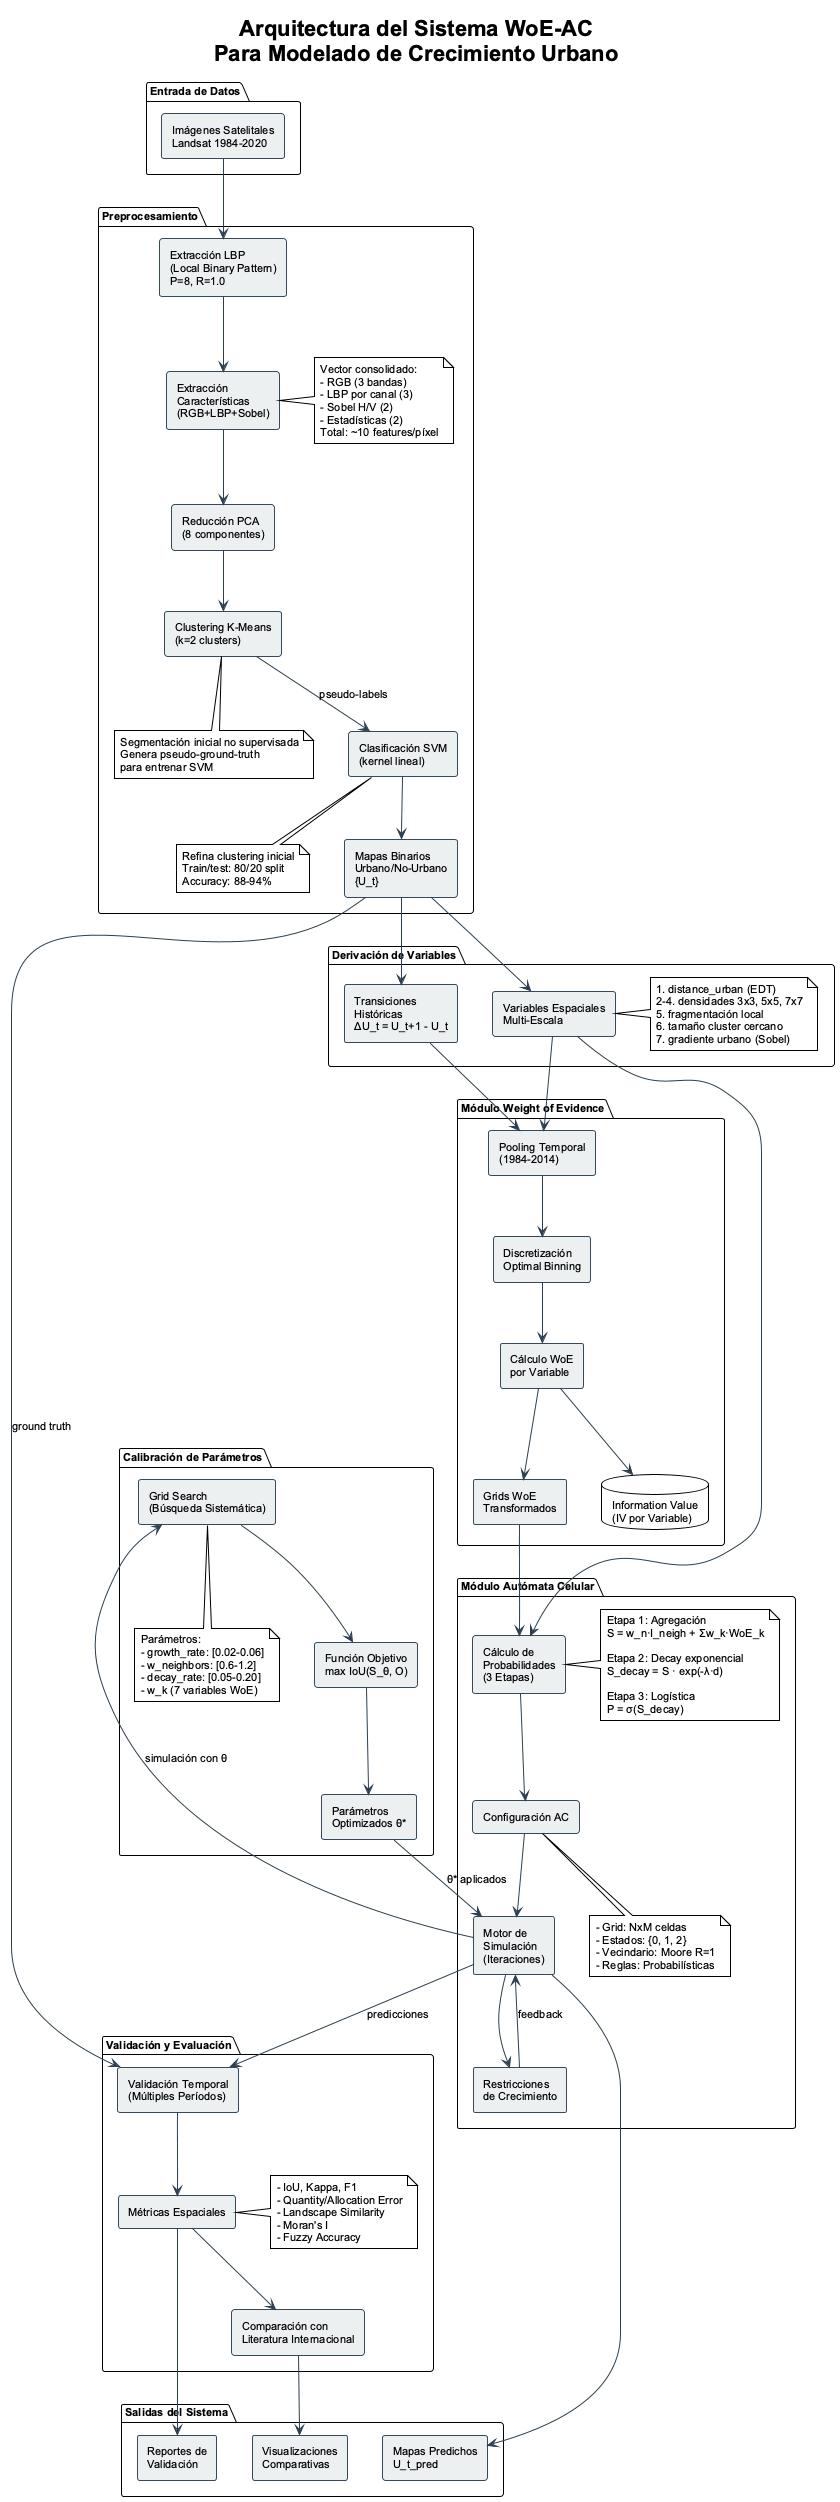

The diagram above was rendered by PlantUML. Its source (embedded in the PNG):
@startuml woe_ac_architecture
!theme plain
skinparam componentStyle rectangle
skinparam defaultFontName Arial
skinparam defaultFontSize 11
skinparam backgroundColor white
skinparam ArrowColor #2C3E50
skinparam ComponentBackgroundColor #ECF0F1
skinparam ComponentBorderColor #34495E

title Arquitectura del Sistema WoE-AC\nPara Modelado de Crecimiento Urbano

package "Entrada de Datos" {
    component [Imágenes Satelitales\nLandsat 1984-2020] as satellite
}

package "Preprocesamiento" {
    component [Extracción LBP\n(Local Binary Pattern)\nP=8, R=1.0] as lbp
    component [Extracción\nCaracterísticas\n(RGB+LBP+Sobel)] as features
    note right of features
        Vector consolidado:
        - RGB (3 bandas)
        - LBP por canal (3)
        - Sobel H/V (2)
        - Estadísticas (2)
        Total: ~10 features/píxel
    end note
    component [Reducción PCA\n(8 componentes)] as pca
    component [Clustering K-Means\n(k=2 clusters)] as kmeans
    note bottom of kmeans
        Segmentación inicial no supervisada
        Genera pseudo-ground-truth
        para entrenar SVM
    end note
    component [Clasificación SVM\n(kernel lineal)] as svm
    note bottom of svm
        Refina clustering inicial
        Train/test: 80/20 split
        Accuracy: 88-94%
    end note
    component [Mapas Binarios\nUrbano/No-Urbano\n{U_t}] as binary_maps
}

package "Derivación de Variables" {
    component [Variables Espaciales\nMulti-Escala] as spatial_vars
    note right of spatial_vars
        1. distance_urban (EDT)
        2-4. densidades 3x3, 5x5, 7x7
        5. fragmentación local
        6. tamaño cluster cercano
        7. gradiente urbano (Sobel)
    end note
    component [Transiciones\nHistóricas\nΔU_t = U_t+1 - U_t] as transitions
}

package "Módulo Weight of Evidence" {
    component [Pooling Temporal\n(1984-2014)] as pooling
    component [Discretización\nOptimal Binning] as binning
    component [Cálculo WoE\npor Variable] as woe_calc
    component [Grids WoE\nTransformados] as woe_grids
    database "Information Value\n(IV por Variable)" as iv_db
}

package "Módulo Autómata Celular" {
    component [Configuración AC] as ac_config
    note bottom of ac_config
        - Grid: NxM celdas
        - Estados: {0, 1, 2}
        - Vecindario: Moore R=1
        - Reglas: Probabilísticas
    end note
    component [Cálculo de\nProbabilidades\n(3 Etapas)] as prob_calc
    note right of prob_calc
        Etapa 1: Agregación
        S = w_n·I_neigh + Σw_k·WoE_k
        
        Etapa 2: Decay exponencial
        S_decay = S · exp(-λ·d)
        
        Etapa 3: Logística
        P = σ(S_decay)
    end note
    component [Motor de\nSimulación\n(Iteraciones)] as simulation
    component [Restricciones\nde Crecimiento] as constraints
}

package "Calibración de Parámetros" {
    component [Grid Search\n(Búsqueda Sistemática)] as grid_search
    note bottom of grid_search
        Parámetros:
        - growth_rate: [0.02-0.06]
        - w_neighbors: [0.6-1.2]
        - decay_rate: [0.05-0.20]
        - w_k (7 variables WoE)
    end note
    component [Función Objetivo\nmax IoU(S_θ, O)] as objective
    component [Parámetros\nOptimizados θ*] as optimal_params
}

package "Validación y Evaluación" {
    component [Validación Temporal\n(Múltiples Períodos)] as temporal_val
    component [Métricas Espaciales] as spatial_metrics
    note right of spatial_metrics
        - IoU, Kappa, F1
        - Quantity/Allocation Error
        - Landscape Similarity
        - Moran's I
        - Fuzzy Accuracy
    end note
    component [Comparación con\nLiteratura Internacional] as comparison
}

' Flujo principal
satellite --> lbp
lbp --> features
features --> pca
pca --> kmeans
kmeans --> svm : pseudo-labels
svm --> binary_maps

binary_maps --> spatial_vars
binary_maps --> transitions

spatial_vars --> pooling
transitions --> pooling

pooling --> binning
binning --> woe_calc
woe_calc --> woe_grids
woe_calc --> iv_db

woe_grids --> prob_calc
spatial_vars --> prob_calc
prob_calc --> ac_config
ac_config --> simulation
simulation --> constraints
constraints --> simulation : feedback

' Calibración
simulation --> grid_search : simulación con θ
grid_search --> objective
objective --> optimal_params
optimal_params --> simulation : θ* aplicados

' Validación
simulation --> temporal_val : predicciones
binary_maps --> temporal_val : ground truth
temporal_val --> spatial_metrics
spatial_metrics --> comparison

' Salidas
package "Salidas del Sistema" {
    component [Mapas Predichos\nU_t_pred] as pred_maps
    component [Reportes de\nValidación] as reports
    component [Visualizaciones\nComparativas] as viz
}

simulation --> pred_maps
spatial_metrics --> reports
comparison --> viz

@enduml